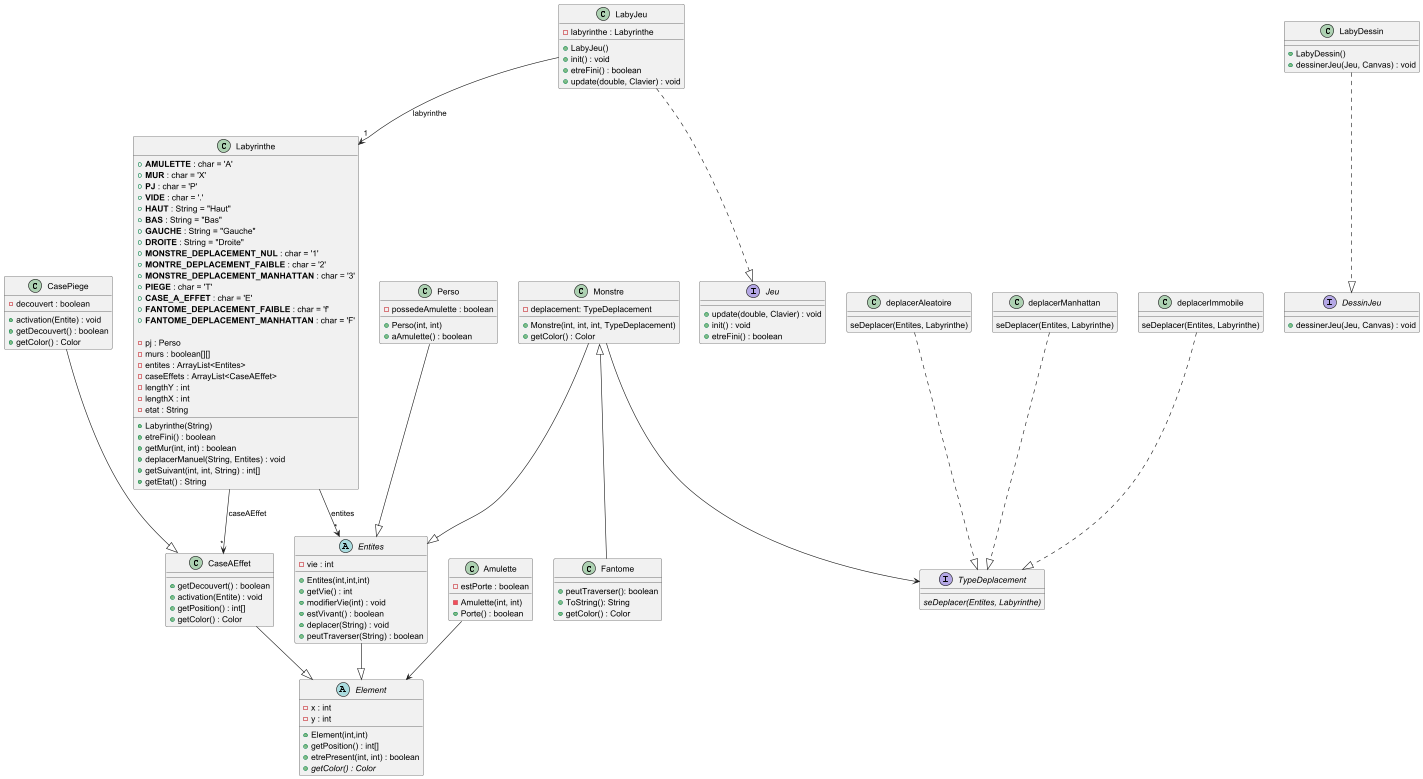

The diagram above was rendered by PlantUML. Its source (embedded in the PNG):
@startuml

' ========== CLASSES ABSTRAITES & INTERFACES ==========

abstract class Entites {
-vie : int
+Entites(int,int,int)
+getVie() : int
+modifierVie(int) : void
+estVivant() : boolean
+deplacer(String) : void
+peutTraverser(String) : boolean

}

class Monstre {
-deplacement: TypeDeplacement
+Monstre(int, int, int, TypeDeplacement)
+getColor() : Color
}

abstract class Element {
-x : int
-y : int
+Element(int,int)
+getPosition() : int[]
+etrePresent(int, int) : boolean
+{abstract} getColor() : Color

}

' ========== CLASSES CONCRETES ==========

class Perso {
-possedeAmulette : boolean
+Perso(int, int)
+aAmulette() : boolean

}

class Fantome extends Monstre{
+peutTraverser(): boolean
+ToString(): String
+getColor() : Color
}

class Labyrinthe {
+Labyrinthe(String)
+etreFini() : boolean
+getMur(int, int) : boolean
+deplacerManuel(String, Entites) : void
+getSuivant(int, int, String) : int[]
+getEtat() : String
+**AMULETTE** : char = 'A'
+**MUR** : char = 'X'
+**PJ** : char = 'P'
+**VIDE** : char = '.'
+**HAUT** : String = "Haut"
+**BAS** : String = "Bas"
+**GAUCHE** : String = "Gauche"
+**DROITE** : String = "Droite"
+**MONSTRE_DEPLACEMENT_NUL** : char = '1'
+**MONTRE_DEPLACEMENT_FAIBLE** : char = '2'
+**MONSTRE_DEPLACEMENT_MANHATTAN** : char = '3'
+**PIEGE** : char = 'T'
+**CASE_A_EFFET** : char = 'E'
+**FANTOME_DEPLACEMENT_FAIBLE** : char = 'f'
+**FANTOME_DEPLACEMENT_MANHATTAN** : char = 'F'

- pj : Perso
-murs : boolean[][]
-entites : ArrayList<Entites>
-caseEffets : ArrayList<CaseAEffet>
-lengthY : int
-lengthX : int
-etat : String
}

interface TypeDeplacement {
{abstract} seDeplacer(Entites, Labyrinthe)
}

class deplacerImmobile {
seDeplacer(Entites, Labyrinthe)
}

class deplacerAleatoire {
seDeplacer(Entites, Labyrinthe)
}

class deplacerManhattan {
seDeplacer(Entites, Labyrinthe)
}

interface Jeu {
+update(double, Clavier) : void
+init() : void
+etreFini() : boolean
}

class LabyJeu {
+LabyJeu()
+init() : void
+etreFini() : boolean
+update(double, Clavier) : void
-labyrinthe : Labyrinthe
}

interface DessinJeu {
+dessinerJeu(Jeu, Canvas) : void
}

class LabyDessin {
+LabyDessin()
+dessinerJeu(Jeu, Canvas) : void
}

' ========== CASE A EFFET ==========

class CaseAEffet {
+getDecouvert() : boolean
+activation(Entite) : void
+getPosition() : int[]
+getColor() : Color

}

class CasePiege {
-decouvert : boolean
+activation(Entite) : void
+getDecouvert() : boolean
+getColor() : Color
}

CasePiege --|> CaseAEffet
'=========== AMULETTE =============
class Amulette {
-estPorte : boolean

- Amulette(int, int)
+Porte() : boolean
}

' ========== RELATIONS ==========

Perso --|> Entites
Monstre --|> Entites
LabyJeu ..|> Jeu
LabyDessin ..|> DessinJeu
Entites --|> Element
CaseAEffet --|> Element
Monstre --> TypeDeplacement
deplacerManhattan ..|> TypeDeplacement
deplacerAleatoire ..|> TypeDeplacement
deplacerImmobile ..|> TypeDeplacement

Labyrinthe --> "*" Entites : entites
Labyrinthe --> "*" CaseAEffet : caseAEffet
LabyJeu --> "1" Labyrinthe : labyrinthe
Amulette --> Element

@enduml